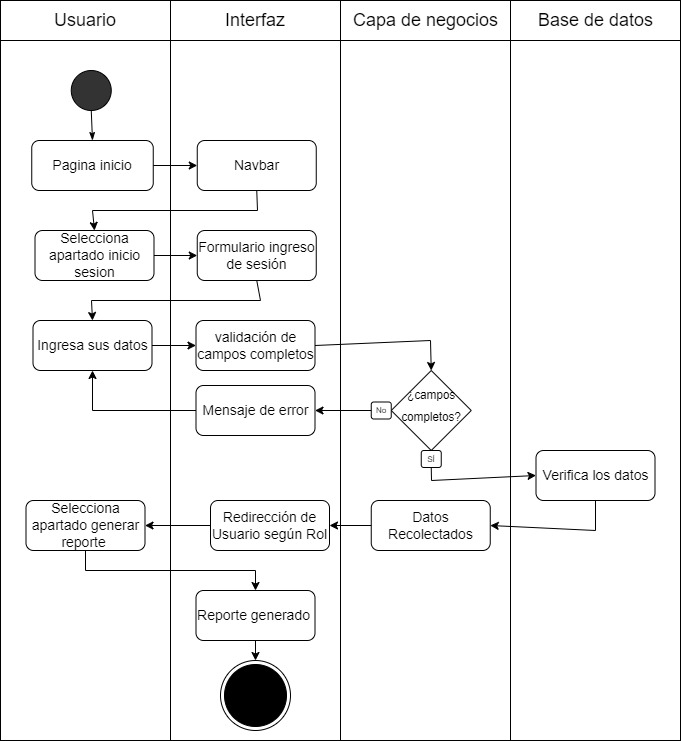

The diagram above was exported from draw.io. Its source (the exported page's mxGraphModel, read from the mxfile embedded in the PNG):
<mxGraphModel dx="3186" dy="1772" grid="1" gridSize="10" guides="1" tooltips="1" connect="1" arrows="1" fold="1" page="1" pageScale="1" pageWidth="827" pageHeight="1169" math="0" shadow="0">
  <root>
    <mxCell id="0" />
    <mxCell id="1" parent="0" />
    <mxCell id="fnJRw7Jcv673BxdHNt7Q-105" value="" style="group" parent="1" connectable="0" vertex="1">
      <mxGeometry x="50" y="20" width="680" height="40" as="geometry" />
    </mxCell>
    <mxCell id="fnJRw7Jcv673BxdHNt7Q-106" value="" style="group" parent="fnJRw7Jcv673BxdHNt7Q-105" connectable="0" vertex="1">
      <mxGeometry width="170" height="40" as="geometry" />
    </mxCell>
    <mxCell id="fnJRw7Jcv673BxdHNt7Q-107" value="" style="rounded=0;whiteSpace=wrap;html=1;fontSize=14;fillColor=#FFFFFF;" parent="fnJRw7Jcv673BxdHNt7Q-106" vertex="1">
      <mxGeometry width="170" height="40" as="geometry" />
    </mxCell>
    <mxCell id="fnJRw7Jcv673BxdHNt7Q-108" value="&lt;font style=&quot;font-size: 18px;&quot;&gt;Usuario&lt;/font&gt;" style="text;html=1;strokeColor=none;fillColor=none;align=center;verticalAlign=middle;whiteSpace=wrap;rounded=0;" parent="fnJRw7Jcv673BxdHNt7Q-106" vertex="1">
      <mxGeometry x="55" y="5" width="60" height="30" as="geometry" />
    </mxCell>
    <mxCell id="fnJRw7Jcv673BxdHNt7Q-109" value="" style="group" parent="fnJRw7Jcv673BxdHNt7Q-105" connectable="0" vertex="1">
      <mxGeometry x="170" width="170" height="40" as="geometry" />
    </mxCell>
    <mxCell id="fnJRw7Jcv673BxdHNt7Q-110" value="" style="rounded=0;whiteSpace=wrap;html=1;fontSize=14;fillColor=#FFFFFF;" parent="fnJRw7Jcv673BxdHNt7Q-109" vertex="1">
      <mxGeometry width="170" height="40" as="geometry" />
    </mxCell>
    <mxCell id="fnJRw7Jcv673BxdHNt7Q-111" value="&lt;span style=&quot;font-size: 18px;&quot;&gt;Interfaz&lt;/span&gt;" style="text;html=1;strokeColor=none;fillColor=none;align=center;verticalAlign=middle;whiteSpace=wrap;rounded=0;" parent="fnJRw7Jcv673BxdHNt7Q-109" vertex="1">
      <mxGeometry x="55" y="5" width="60" height="30" as="geometry" />
    </mxCell>
    <mxCell id="fnJRw7Jcv673BxdHNt7Q-112" value="" style="group" parent="fnJRw7Jcv673BxdHNt7Q-105" connectable="0" vertex="1">
      <mxGeometry x="340" width="170" height="40" as="geometry" />
    </mxCell>
    <mxCell id="fnJRw7Jcv673BxdHNt7Q-113" value="" style="rounded=0;whiteSpace=wrap;html=1;fontSize=14;fillColor=#FFFFFF;" parent="fnJRw7Jcv673BxdHNt7Q-112" vertex="1">
      <mxGeometry width="170" height="40" as="geometry" />
    </mxCell>
    <mxCell id="fnJRw7Jcv673BxdHNt7Q-114" value="&lt;span style=&quot;font-size: 18px;&quot;&gt;Capa de negocios&lt;/span&gt;" style="text;html=1;strokeColor=none;fillColor=none;align=center;verticalAlign=middle;whiteSpace=wrap;rounded=0;" parent="fnJRw7Jcv673BxdHNt7Q-112" vertex="1">
      <mxGeometry x="7.5" y="5" width="155" height="30" as="geometry" />
    </mxCell>
    <mxCell id="fnJRw7Jcv673BxdHNt7Q-115" value="" style="group" parent="fnJRw7Jcv673BxdHNt7Q-105" connectable="0" vertex="1">
      <mxGeometry x="510" width="170" height="40" as="geometry" />
    </mxCell>
    <mxCell id="fnJRw7Jcv673BxdHNt7Q-116" value="" style="rounded=0;whiteSpace=wrap;html=1;fontSize=14;fillColor=#FFFFFF;" parent="fnJRw7Jcv673BxdHNt7Q-115" vertex="1">
      <mxGeometry width="170" height="40" as="geometry" />
    </mxCell>
    <mxCell id="fnJRw7Jcv673BxdHNt7Q-117" value="&lt;span style=&quot;font-size: 18px;&quot;&gt;Base de datos&lt;/span&gt;" style="text;html=1;strokeColor=none;fillColor=none;align=center;verticalAlign=middle;whiteSpace=wrap;rounded=0;" parent="fnJRw7Jcv673BxdHNt7Q-115" vertex="1">
      <mxGeometry x="7.5" y="5" width="155" height="30" as="geometry" />
    </mxCell>
    <mxCell id="fnJRw7Jcv673BxdHNt7Q-118" value="" style="rounded=0;whiteSpace=wrap;html=1;" parent="1" vertex="1">
      <mxGeometry x="50" y="60" width="170" height="700" as="geometry" />
    </mxCell>
    <mxCell id="fnJRw7Jcv673BxdHNt7Q-119" value="" style="rounded=0;whiteSpace=wrap;html=1;" parent="1" vertex="1">
      <mxGeometry x="220" y="60" width="170" height="700" as="geometry" />
    </mxCell>
    <mxCell id="fnJRw7Jcv673BxdHNt7Q-120" value="" style="rounded=0;whiteSpace=wrap;html=1;" parent="1" vertex="1">
      <mxGeometry x="390" y="60" width="170" height="700" as="geometry" />
    </mxCell>
    <mxCell id="fnJRw7Jcv673BxdHNt7Q-121" value="" style="rounded=0;whiteSpace=wrap;html=1;" parent="1" vertex="1">
      <mxGeometry x="560" y="60" width="170" height="700" as="geometry" />
    </mxCell>
    <mxCell id="fnJRw7Jcv673BxdHNt7Q-122" value="" style="ellipse;whiteSpace=wrap;html=1;aspect=fixed;fontSize=18;fillColor=#333333;" parent="1" vertex="1">
      <mxGeometry x="120.75" y="90" width="40" height="40" as="geometry" />
    </mxCell>
    <mxCell id="fnJRw7Jcv673BxdHNt7Q-124" value="" style="endArrow=none;html=1;rounded=0;fontSize=18;entryX=0.5;entryY=1;entryDx=0;entryDy=0;exitX=0.5;exitY=0;exitDx=0;exitDy=0;startArrow=classicThin;startFill=1;" parent="1" source="B5ypK73SdFYBXYnmLb6E-1" target="fnJRw7Jcv673BxdHNt7Q-122" edge="1">
      <mxGeometry width="50" height="50" relative="1" as="geometry">
        <mxPoint x="140.75" y="160" as="sourcePoint" />
        <mxPoint x="386.5" y="370" as="targetPoint" />
      </mxGeometry>
    </mxCell>
    <mxCell id="fnJRw7Jcv673BxdHNt7Q-133" value="Formulario ingreso de sesión" style="rounded=1;whiteSpace=wrap;html=1;fontSize=14;" parent="1" vertex="1">
      <mxGeometry x="246.75" y="250" width="119" height="50" as="geometry" />
    </mxCell>
    <mxCell id="fnJRw7Jcv673BxdHNt7Q-135" value="" style="group" parent="1" connectable="0" vertex="1">
      <mxGeometry x="420.75" y="390" width="100" height="97" as="geometry" />
    </mxCell>
    <mxCell id="fnJRw7Jcv673BxdHNt7Q-136" value="&lt;font style=&quot;line-height: 0; font-size: 14px;&quot;&gt;&lt;sup style=&quot;&quot;&gt;¿campos completos?&lt;/sup&gt;&lt;/font&gt;" style="rhombus;whiteSpace=wrap;html=1;fontSize=18;fillColor=#FFFFFF;align=center;" parent="fnJRw7Jcv673BxdHNt7Q-135" vertex="1">
      <mxGeometry x="20" width="80" height="80" as="geometry" />
    </mxCell>
    <mxCell id="fnJRw7Jcv673BxdHNt7Q-137" value="No" style="rounded=1;whiteSpace=wrap;html=1;fontSize=8;fillColor=#FFFFFF;" parent="fnJRw7Jcv673BxdHNt7Q-135" vertex="1">
      <mxGeometry y="31.5" width="20" height="17" as="geometry" />
    </mxCell>
    <mxCell id="fnJRw7Jcv673BxdHNt7Q-138" value="SÍ" style="rounded=1;whiteSpace=wrap;html=1;fontSize=8;fillColor=#FFFFFF;" parent="fnJRw7Jcv673BxdHNt7Q-135" vertex="1">
      <mxGeometry x="50" y="80" width="20" height="17" as="geometry" />
    </mxCell>
    <mxCell id="fnJRw7Jcv673BxdHNt7Q-139" value="Verifica los datos" style="rounded=1;whiteSpace=wrap;html=1;fontSize=14;" parent="1" vertex="1">
      <mxGeometry x="585.5" y="470" width="119" height="50" as="geometry" />
    </mxCell>
    <mxCell id="fnJRw7Jcv673BxdHNt7Q-140" value="Mensaje de error" style="rounded=1;whiteSpace=wrap;html=1;fontSize=14;" parent="1" vertex="1">
      <mxGeometry x="245.5" y="405" width="119" height="50" as="geometry" />
    </mxCell>
    <mxCell id="fnJRw7Jcv673BxdHNt7Q-141" value="" style="endArrow=classic;html=1;rounded=0;entryX=1;entryY=0.5;entryDx=0;entryDy=0;exitX=0;exitY=0.5;exitDx=0;exitDy=0;" parent="1" source="fnJRw7Jcv673BxdHNt7Q-137" target="fnJRw7Jcv673BxdHNt7Q-140" edge="1">
      <mxGeometry width="50" height="50" relative="1" as="geometry">
        <mxPoint x="280.75" y="390" as="sourcePoint" />
        <mxPoint x="330.75" y="340" as="targetPoint" />
        <Array as="points" />
      </mxGeometry>
    </mxCell>
    <mxCell id="fnJRw7Jcv673BxdHNt7Q-142" value="Redirección de Usuario según Rol" style="rounded=1;whiteSpace=wrap;html=1;fontSize=14;" parent="1" vertex="1">
      <mxGeometry x="260" y="520" width="119" height="50" as="geometry" />
    </mxCell>
    <mxCell id="fnJRw7Jcv673BxdHNt7Q-143" value="" style="ellipse;html=1;shape=endState;fillColor=#000000;strokeColor=#000000;" parent="1" vertex="1">
      <mxGeometry x="270" y="680" width="70" height="70" as="geometry" />
    </mxCell>
    <mxCell id="fnJRw7Jcv673BxdHNt7Q-144" value="Ingresa sus datos" style="rounded=1;whiteSpace=wrap;html=1;fontSize=14;" parent="1" vertex="1">
      <mxGeometry x="82.5" y="340" width="119" height="50" as="geometry" />
    </mxCell>
    <mxCell id="fnJRw7Jcv673BxdHNt7Q-145" value="" style="endArrow=classic;html=1;rounded=0;exitX=0.5;exitY=1;exitDx=0;exitDy=0;entryX=0.5;entryY=0;entryDx=0;entryDy=0;" parent="1" source="fnJRw7Jcv673BxdHNt7Q-133" target="fnJRw7Jcv673BxdHNt7Q-144" edge="1">
      <mxGeometry width="50" height="50" relative="1" as="geometry">
        <mxPoint x="275" y="378.5" as="sourcePoint" />
        <mxPoint x="110.74999999999977" y="418.5" as="targetPoint" />
        <Array as="points">
          <mxPoint x="310" y="320" />
          <mxPoint x="141" y="320" />
        </Array>
      </mxGeometry>
    </mxCell>
    <mxCell id="fnJRw7Jcv673BxdHNt7Q-146" value="validación de campos completos" style="rounded=1;whiteSpace=wrap;html=1;fontSize=14;" parent="1" vertex="1">
      <mxGeometry x="245.5" y="340" width="119" height="50" as="geometry" />
    </mxCell>
    <mxCell id="fnJRw7Jcv673BxdHNt7Q-147" value="" style="endArrow=classic;html=1;rounded=0;exitX=1;exitY=0.5;exitDx=0;exitDy=0;entryX=0;entryY=0.5;entryDx=0;entryDy=0;" parent="1" source="fnJRw7Jcv673BxdHNt7Q-144" target="fnJRw7Jcv673BxdHNt7Q-146" edge="1">
      <mxGeometry width="50" height="50" relative="1" as="geometry">
        <mxPoint x="290.75" y="470" as="sourcePoint" />
        <mxPoint x="340.75" y="420" as="targetPoint" />
      </mxGeometry>
    </mxCell>
    <mxCell id="fnJRw7Jcv673BxdHNt7Q-148" value="" style="endArrow=classic;html=1;rounded=0;exitX=1;exitY=0.5;exitDx=0;exitDy=0;entryX=0.5;entryY=0;entryDx=0;entryDy=0;" parent="1" source="fnJRw7Jcv673BxdHNt7Q-146" target="fnJRw7Jcv673BxdHNt7Q-136" edge="1">
      <mxGeometry width="50" height="50" relative="1" as="geometry">
        <mxPoint x="290.75" y="470" as="sourcePoint" />
        <mxPoint x="340.75" y="420" as="targetPoint" />
        <Array as="points">
          <mxPoint x="480" y="360" />
        </Array>
      </mxGeometry>
    </mxCell>
    <mxCell id="fnJRw7Jcv673BxdHNt7Q-149" value="" style="endArrow=classic;html=1;rounded=0;exitX=0;exitY=0.5;exitDx=0;exitDy=0;entryX=0.5;entryY=1;entryDx=0;entryDy=0;" parent="1" source="fnJRw7Jcv673BxdHNt7Q-140" target="fnJRw7Jcv673BxdHNt7Q-144" edge="1">
      <mxGeometry width="50" height="50" relative="1" as="geometry">
        <mxPoint x="290.75" y="470" as="sourcePoint" />
        <mxPoint x="340.75" y="420" as="targetPoint" />
        <Array as="points">
          <mxPoint x="142" y="430" />
        </Array>
      </mxGeometry>
    </mxCell>
    <mxCell id="fnJRw7Jcv673BxdHNt7Q-150" value="Datos Recolectados" style="rounded=1;whiteSpace=wrap;html=1;fontSize=14;" parent="1" vertex="1">
      <mxGeometry x="420.75" y="520" width="119" height="50" as="geometry" />
    </mxCell>
    <mxCell id="fnJRw7Jcv673BxdHNt7Q-151" value="" style="endArrow=classic;html=1;rounded=0;exitX=0.5;exitY=1;exitDx=0;exitDy=0;entryX=1;entryY=0.5;entryDx=0;entryDy=0;" parent="1" source="fnJRw7Jcv673BxdHNt7Q-139" target="fnJRw7Jcv673BxdHNt7Q-150" edge="1">
      <mxGeometry width="50" height="50" relative="1" as="geometry">
        <mxPoint x="290.75" y="590" as="sourcePoint" />
        <mxPoint x="340.75" y="540" as="targetPoint" />
        <Array as="points">
          <mxPoint x="645" y="550" />
        </Array>
      </mxGeometry>
    </mxCell>
    <mxCell id="fnJRw7Jcv673BxdHNt7Q-152" value="" style="endArrow=classic;html=1;rounded=0;exitX=0;exitY=0.5;exitDx=0;exitDy=0;entryX=1;entryY=0.5;entryDx=0;entryDy=0;" parent="1" source="fnJRw7Jcv673BxdHNt7Q-150" target="fnJRw7Jcv673BxdHNt7Q-142" edge="1">
      <mxGeometry width="50" height="50" relative="1" as="geometry">
        <mxPoint x="290.75" y="543" as="sourcePoint" />
        <mxPoint x="340.75" y="493" as="targetPoint" />
      </mxGeometry>
    </mxCell>
    <mxCell id="fnJRw7Jcv673BxdHNt7Q-153" value="" style="endArrow=classic;html=1;rounded=0;exitX=0.5;exitY=1;exitDx=0;exitDy=0;entryX=0;entryY=0.5;entryDx=0;entryDy=0;" parent="1" source="fnJRw7Jcv673BxdHNt7Q-138" target="fnJRw7Jcv673BxdHNt7Q-139" edge="1">
      <mxGeometry width="50" height="50" relative="1" as="geometry">
        <mxPoint x="135" y="590" as="sourcePoint" />
        <mxPoint x="540.75" y="540" as="targetPoint" />
        <Array as="points">
          <mxPoint x="481" y="500" />
        </Array>
      </mxGeometry>
    </mxCell>
    <mxCell id="fnJRw7Jcv673BxdHNt7Q-154" value="Selecciona apartado generar reporte&amp;nbsp;" style="rounded=1;whiteSpace=wrap;html=1;fontSize=14;" parent="1" vertex="1">
      <mxGeometry x="75.5" y="520" width="119" height="50" as="geometry" />
    </mxCell>
    <mxCell id="fnJRw7Jcv673BxdHNt7Q-155" value="Reporte generado&amp;nbsp;" style="rounded=1;whiteSpace=wrap;html=1;fontSize=14;" parent="1" vertex="1">
      <mxGeometry x="245.5" y="610" width="119" height="50" as="geometry" />
    </mxCell>
    <mxCell id="fnJRw7Jcv673BxdHNt7Q-156" value="" style="endArrow=classic;html=1;rounded=0;entryX=1;entryY=0.5;entryDx=0;entryDy=0;exitX=0;exitY=0.5;exitDx=0;exitDy=0;" parent="1" source="fnJRw7Jcv673BxdHNt7Q-142" target="fnJRw7Jcv673BxdHNt7Q-154" edge="1">
      <mxGeometry width="50" height="50" relative="1" as="geometry">
        <mxPoint x="380" y="493" as="sourcePoint" />
        <mxPoint x="430" y="443" as="targetPoint" />
      </mxGeometry>
    </mxCell>
    <mxCell id="fnJRw7Jcv673BxdHNt7Q-157" value="" style="endArrow=classic;html=1;rounded=0;exitX=0.5;exitY=1;exitDx=0;exitDy=0;entryX=0.5;entryY=0;entryDx=0;entryDy=0;" parent="1" source="fnJRw7Jcv673BxdHNt7Q-154" target="fnJRw7Jcv673BxdHNt7Q-155" edge="1">
      <mxGeometry width="50" height="50" relative="1" as="geometry">
        <mxPoint x="380" y="503" as="sourcePoint" />
        <mxPoint x="430" y="453" as="targetPoint" />
        <Array as="points">
          <mxPoint x="135" y="590" />
          <mxPoint x="305" y="590" />
        </Array>
      </mxGeometry>
    </mxCell>
    <mxCell id="fnJRw7Jcv673BxdHNt7Q-158" value="" style="endArrow=classic;html=1;rounded=0;exitX=0.5;exitY=1;exitDx=0;exitDy=0;entryX=0.5;entryY=0;entryDx=0;entryDy=0;" parent="1" source="fnJRw7Jcv673BxdHNt7Q-155" target="fnJRw7Jcv673BxdHNt7Q-143" edge="1">
      <mxGeometry width="50" height="50" relative="1" as="geometry">
        <mxPoint x="250" y="743" as="sourcePoint" />
        <mxPoint x="300" y="693" as="targetPoint" />
      </mxGeometry>
    </mxCell>
    <mxCell id="B5ypK73SdFYBXYnmLb6E-1" value="Pagina inicio" style="rounded=1;whiteSpace=wrap;html=1;fontSize=14;" vertex="1" parent="1">
      <mxGeometry x="81.25" y="160" width="121.5" height="50" as="geometry" />
    </mxCell>
    <mxCell id="B5ypK73SdFYBXYnmLb6E-2" value="Selecciona apartado inicio sesion" style="rounded=1;whiteSpace=wrap;html=1;fontSize=14;" vertex="1" parent="1">
      <mxGeometry x="84.5" y="250" width="119" height="50" as="geometry" />
    </mxCell>
    <mxCell id="B5ypK73SdFYBXYnmLb6E-3" value="Navbar" style="rounded=1;whiteSpace=wrap;html=1;fontSize=14;" vertex="1" parent="1">
      <mxGeometry x="246.75" y="160" width="119" height="50" as="geometry" />
    </mxCell>
    <mxCell id="B5ypK73SdFYBXYnmLb6E-4" value="" style="endArrow=classic;html=1;rounded=0;exitX=0.5;exitY=1;exitDx=0;exitDy=0;entryX=0.5;entryY=0;entryDx=0;entryDy=0;" edge="1" parent="1" source="B5ypK73SdFYBXYnmLb6E-3" target="B5ypK73SdFYBXYnmLb6E-2">
      <mxGeometry width="50" height="50" relative="1" as="geometry">
        <mxPoint x="231.25" y="326" as="sourcePoint" />
        <mxPoint x="281.25" y="276" as="targetPoint" />
        <Array as="points">
          <mxPoint x="307" y="230" />
          <mxPoint x="142" y="230" />
        </Array>
      </mxGeometry>
    </mxCell>
    <mxCell id="B5ypK73SdFYBXYnmLb6E-5" value="" style="endArrow=classic;html=1;rounded=0;exitX=1;exitY=0.5;exitDx=0;exitDy=0;entryX=0;entryY=0.5;entryDx=0;entryDy=0;" edge="1" parent="1" source="B5ypK73SdFYBXYnmLb6E-2" target="fnJRw7Jcv673BxdHNt7Q-133">
      <mxGeometry width="50" height="50" relative="1" as="geometry">
        <mxPoint x="231.25" y="326" as="sourcePoint" />
        <mxPoint x="247" y="275" as="targetPoint" />
      </mxGeometry>
    </mxCell>
    <mxCell id="B5ypK73SdFYBXYnmLb6E-6" value="" style="endArrow=classic;html=1;rounded=0;exitX=1;exitY=0.5;exitDx=0;exitDy=0;entryX=0;entryY=0.5;entryDx=0;entryDy=0;" edge="1" parent="1" source="B5ypK73SdFYBXYnmLb6E-1" target="B5ypK73SdFYBXYnmLb6E-3">
      <mxGeometry width="50" height="50" relative="1" as="geometry">
        <mxPoint x="-78" y="300" as="sourcePoint" />
        <mxPoint x="-28" y="250" as="targetPoint" />
      </mxGeometry>
    </mxCell>
  </root>
</mxGraphModel>